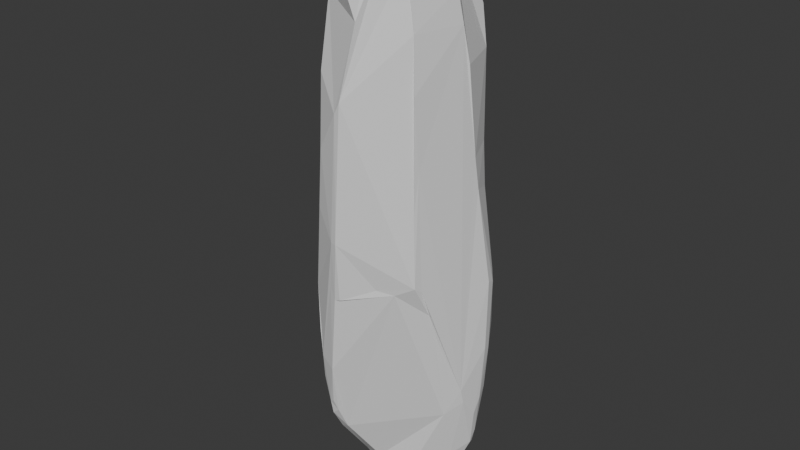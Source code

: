 # Source: Bolder3.blend  (saved by Blender 4.0.36; exported with 4.5.12 LTS)
import bpy
from mathutils import Matrix  # noqa: F401  (used for matrix-valued properties, if any)

bpy.ops.wm.read_factory_settings(use_empty=True)
scene = bpy.context.scene
scene.name = 'Scene'

# ---- collections
col_collection = bpy.data.collections.new('Collection'); scene.collection.children.link(col_collection)

# ---- materials (node trees are filled in below, after node groups)
mat_material = bpy.data.materials.new('Material')
mat_material.alpha_threshold = 0.0
mat_material.use_transparent_shadow = False
mat_material.roughness = 0.5
mat_material.line_color = (0.0, 0.0, 0.0, 1.0)

# ---- material node trees
mat_material.use_nodes = True; mat_material.node_tree.nodes.clear()
_N = mat_material.node_tree.nodes; _L = mat_material.node_tree.links
n0 = _N.new('ShaderNodeOutputMaterial'); n0.name = 'Material Output'; n0.location = (300, 300)
n1 = _N.new('ShaderNodeBsdfPrincipled'); n1.name = 'Principled BSDF'; n1.location = (10, 300)
n1.inputs[3].default_value = 1.45
_L.new(n1.outputs[0], n0.inputs[0])
n0.is_active_output = True

# ---- world
world_world = bpy.data.worlds.new('World'); scene.world = world_world
world_world.use_nodes = True; world_world.node_tree.nodes.clear()
_N = world_world.node_tree.nodes; _L = world_world.node_tree.links
n0 = _N.new('ShaderNodeOutputWorld'); n0.name = 'World Output'; n0.location = (300, 300)
n1 = _N.new('ShaderNodeBackground'); n1.name = 'Background'; n1.location = (10, 300)
n1.inputs[0].default_value = (0.05088, 0.05088, 0.05088, 1.0)
_L.new(n1.outputs[0], n0.inputs[0])
n0.is_active_output = True
world_world.color = (0.05088, 0.05088, 0.05088)
world_world.use_sun_shadow = False
world_world.sun_shadow_jitter_overblur = 0.0

# ---- meshes
me_cube = bpy.data.meshes.new('Cube')
me_cube.from_pydata([(-0.6553, 0.1665, -0.6443), (-0.8469, 0.04334, -0.5641), (-0.6135, -0.5955, -0.2947), (0.6423, -0.6475, -0.09724), (-0.6031, 0.6823, 0.1048), (0.1422, -0.7663, 0.9071), (0.008337, -0.8452, 0.8496), (-0.3288, -0.8492, 0.5927), (-0.3097, -0.8126, -0.7196), (-0.2608, -0.7648, -0.7615), (-0.1524, -0.7978, -0.7399), (-0.7296, -0.1195, 0.6926), (0.1592, 0.8162, 0.6488), (0.7306, -0.253, -0.6565), (0.8605, 0.06159, -0.8148), (0.6945, 0.3035, -0.7644), (0.1007, 0.7571, 0.8168), (0.2123, 0.674, 0.8546), (0.02265, 0.7042, 0.9017), (-0.1214, 0.7083, 0.8469), (0.5555, 0.5311, 0.6158), (0.4165, 0.5551, 0.8214), (0.02998, 0.6474, 0.9584), (-0.4556, 0.5312, 0.6884), (0.5243, 0.4986, 0.7606), (0.1166, 0.6363, 0.9737), (0.2125, 0.4949, 1.024), (0.1153, 0.5747, 1.009), (-0.005572, 0.1061, 1.038), (0.1201, 0.4284, 1.047), (0.2565, 0.4033, 1.043), (0.2255, 0.4054, 1.053), (0.4395, 0.1193, 0.9847), (0.6102, -0.01729, 0.8453), (0.3722, 0.08767, 1.026), (0.1106, -0.2071, 1.078), (0.6639, 0.01058, 0.7379), (0.5139, -0.09464, 0.955), (-0.143, -0.2571, 1.047), (0.4582, -0.2957, 0.9561), (-0.6268, -0.2646, 0.8167), (-0.6605, -0.264, 0.7754), (0.5074, -0.5199, 0.7351), (-0.6077, -0.3205, 0.8204), (0.3867, -0.4833, 0.9497), (-0.02885, -0.4816, 1.069), (-0.2088, -0.4891, 1.047), (-0.4703, -0.442, 0.8885), (-0.4943, -0.346, 0.8953), (0.2365, -0.6324, 0.9713), (0.4574, -0.5039, 0.8364), (-0.3462, -0.5205, 0.9595), (-0.1105, -0.6909, 1.003), (-0.1573, -0.6159, 1.046), (0.0466, -0.6747, 1.008), (-0.4131, -0.6186, 0.8274), (0.5991, -0.6172, 0.1533), (0.4576, -0.735, -0.1305), (0.5528, -0.5654, 0.5471), (0.299, -0.8264, -0.1168), (0.1331, -0.8791, 0.7785), (0.001582, -1.037, -0.1601), (0.05555, -1.033, 0.5337), (0.001779, -1.077, 0.05229), (-0.006494, -1.033, 0.4953), (-0.05692, -1.044, -0.1641), (-0.06322, -1.064, 0.0517), (-0.1776, -0.9111, -0.6531), (-0.2173, -0.9426, -0.613), (-0.1643, -1.001, -0.4626), (-0.1179, -1.033, -0.1169), (-0.2703, -0.9277, -0.6259), (-0.3401, -0.9481, -0.4388), (-0.2582, -0.9649, 0.352), (-0.2592, -0.9051, -0.6771), (-0.3511, -0.9186, -0.5292), (-0.3036, -0.961, 0.1442), (-0.3838, -0.9274, -0.3376), (-0.4367, -0.8855, -0.1681), (-0.7138, -0.4513, -0.3178), (-0.8852, -0.2467, -0.3075), (-0.8025, -0.2257, 0.06543), (-0.918, -0.1817, -0.3985), (-0.7785, -0.1891, 0.5051), (-0.7138, -0.2528, 0.6625), (-0.9354, -0.1398, -0.3794), (-0.8344, -0.1346, 0.2211), (-0.7764, -0.02685, 0.5969), (-0.8185, 0.002201, 0.4207), (-0.8494, -0.03557, 0.1966), (-0.8788, 0.002063, -0.5374), (-0.8955, -0.04315, -0.04718), (-0.8753, 0.05011, -0.5186), (-0.7779, 0.06316, 0.5731), (-0.8656, 0.1809, -0.3195), (-0.8069, 0.2315, -0.4073), (-0.7082, 0.2462, 0.5546), (-0.716, 0.4673, -0.1543), (-0.6336, 0.4341, 0.5482), (-0.618, 0.5101, 0.4447), (0.6316, 0.5497, -0.5115), (0.5592, 0.4244, -0.7132), (0.4353, 0.1125, -0.9535), (0.1732, 0.06785, -0.9614), (0.6706, 0.109, -0.9001), (-0.3901, 0.1193, -0.8507), (-0.03278, 0.08651, -0.9423), (-0.4208, 0.009536, -0.8817), (0.4394, 0.04793, -0.9835), (0.7819, 0.0389, -0.8763), (-0.04203, -0.0889, -1.052), (0.2213, -0.1006, -1.065), (0.5444, -0.05281, -0.9624), (-0.4508, -0.1228, -0.9025), (0.7162, -0.1048, -0.8623), (-0.313, -0.1876, -0.9392), (-0.02746, -0.2684, -1.038), (-0.1087, -0.3212, -0.9971), (0.1651, -0.2126, -1.082), (0.2184, -0.2157, -1.074), (0.1547, -0.2637, -1.059), (0.4361, -0.3638, -0.8829), (0.04965, -0.499, -0.8989), (-0.1582, -0.4847, -0.9009), (0.7266, 0.406, 0.0002873), (0.6412, 0.4273, 0.3136), (0.7735, 0.4389, -0.3086), (0.6984, 0.3895, 0.1574), (0.8597, 0.3712, -0.3511), (0.8523, 0.3596, -0.1357), (0.8919, 0.321, -0.1765), (0.8999, 0.223, -0.5904), (0.9226, 0.2459, -0.432), (0.7114, 0.05729, 0.6089), (0.9119, 0.2227, -0.1635), (0.8403, 0.1221, -0.8224), (0.9404, 0.1616, -0.416), (0.8773, 0.1188, -0.7674), (0.9272, 0.1108, -0.6189), (0.7965, 0.1408, 0.1855), (0.7685, 0.1132, 0.2969), (0.9132, 0.03845, -0.6764), (0.8794, -0.1154, -0.6054), (0.8723, -0.1504, -0.5532), (0.7166, -0.3989, -0.3104), (0.6901, -0.4717, -0.2174), (0.665, -0.5693, -0.1154), (0.5979, -0.5437, 0.3004), (-0.6063, 0.6803, 0.01242), (-0.5627, 0.7232, 0.2242), (-0.4396, 0.8356, -0.002881), (-0.3376, 0.6207, 0.7419), (0.07296, 0.8677, 0.4689), (0.1052, 0.8329, 0.642), (0.08876, 0.8606, 0.2759), (0.08809, 0.8419, 0.1485), (0.09999, 0.8081, -0.03655), (0.2211, 0.7206, -0.2052), (0.4093, 0.6691, -0.4185), (0.515, 0.6174, -0.4603)], [], [(18, 25, 16), (25, 26, 21), (26, 30, 21), (30, 31, 34), (28, 35, 29), (32, 34, 37), (28, 38, 35), (36, 33, 42), (38, 46, 35), (40, 43, 48), (42, 58, 36), (35, 46, 45), (48, 43, 47), (44, 50, 39), (47, 55, 51), (47, 43, 55), (49, 5, 60), (54, 6, 5), (66, 70, 65), (64, 73, 66), (66, 73, 76), (67, 74, 10), (69, 71, 68), (51, 52, 53), (5, 6, 60), (11, 87, 83), (83, 88, 86), (87, 88, 83), (82, 85, 90), (86, 89, 91), (11, 93, 87), (94, 95, 92), (15, 102, 101), (104, 108, 102), (107, 110, 113), (116, 117, 110), (115, 75, 90, 1, 113), (123, 10, 9), (159, 126, 100), (156, 155, 124, 129, 126, 159, 158, 157), (128, 130, 132), (131, 138, 137), (145, 144, 143, 136, 134, 139, 140, 133, 36, 58, 147, 146), (146, 3, 145), (147, 56, 3), (158, 159, 100, 101, 102, 103, 106, 105, 0, 95, 157), (157, 95, 97), (149, 99, 98, 151, 19, 18, 16, 153, 152, 154, 155), (22, 18, 19), (151, 98, 23), (16, 25, 17), (22, 25, 18), (17, 25, 21), (25, 27, 26), (24, 21, 30), (24, 30, 32), (29, 35, 31), (30, 34, 32), (34, 31, 35), (39, 33, 37), (93, 11, 40, 38, 28, 29, 22, 19, 151, 23, 98, 96), (40, 11, 41), (33, 39, 42), (38, 40, 48), (38, 48, 46), (41, 84, 43), (45, 46, 53), (46, 48, 51), (39, 50, 42), (47, 51, 48), (45, 53, 54), (53, 52, 54), (49, 54, 5), (12, 16, 17), (60, 62, 3, 56, 58, 42, 50, 44, 49), (63, 62, 64), (63, 66, 65), (67, 69, 68), (69, 70, 72), (10, 74, 9), (69, 72, 71), (75, 72, 77), (70, 66, 76, 78, 77, 72), (83, 86, 81, 80, 79, 2, 78, 76, 73, 7, 55, 43, 84), (84, 11, 83), (88, 93, 96), (1, 92, 95), (80, 81, 86, 91, 94, 92, 90, 85), (94, 97, 95), (99, 96, 98), (149, 4, 97, 94, 91, 89, 88, 96, 99), (15, 104, 102), (15, 135, 104), (105, 107, 0), (102, 111, 103), (104, 109, 108), (0, 107, 1), (103, 111, 110, 107, 105, 106), (108, 109, 112), (111, 112, 119), (110, 111, 118), (110, 115, 113), (110, 117, 115), (110, 118, 116), (111, 119, 118), (118, 120, 116), (9, 8, 74, 71, 75, 115, 117, 123), (114, 13, 121), (117, 116, 122), (114, 121, 122, 120, 118, 119), (116, 120, 122), (117, 122, 123), (121, 13, 144, 145, 3, 57, 59, 61, 65, 70, 69, 67, 10, 122), (123, 122, 10), (135, 14, 109), (155, 154, 152, 153, 12, 17, 21, 24, 20, 125, 127, 124), (100, 126, 128), (129, 124, 127), (128, 129, 130), (24, 32, 33, 36, 133, 140, 20), (20, 140, 139, 134, 130, 129, 127, 125), (134, 132, 130), (136, 132, 134), (135, 15, 101, 100, 128, 132, 131, 137), (13, 143, 144), (147, 58, 56), (146, 147, 3), (156, 150, 155), (153, 16, 12), (27, 25, 22), (29, 27, 22), (26, 31, 30), (41, 43, 40), (39, 37, 34), (29, 31, 26, 27), (46, 51, 53), (62, 63, 61, 59, 57, 3), (64, 66, 63), (61, 63, 65), (8, 9, 74), (72, 75, 71), (90, 92, 1), (93, 88, 87), (95, 0, 1), (84, 41, 11), (4, 148, 97), (104, 135, 109), (1, 107, 113), (90, 75, 77, 78, 2, 79, 80, 82), (128, 126, 129), (138, 131, 132), (132, 136, 138), (141, 138, 136), (137, 14, 135), (32, 37, 33), (71, 74, 67, 68), (82, 80, 85), (86, 88, 89), (112, 109, 114, 119), (108, 111, 102), (108, 112, 111), (141, 142, 13, 114, 109, 14), (137, 138, 141, 14), (141, 136, 143, 142), (143, 13, 142), (150, 148, 4, 149, 155), (156, 157, 97, 148, 150), (35, 45, 54, 49, 44, 39, 34), (52, 6, 54), (55, 52, 51), (55, 6, 52), (73, 64, 62, 60, 6, 55, 7)])
_uv = me_cube.uv_layers.new(name='UVMap')
_uv.uv.foreach_set('vector', [0.7467, 0.519, 0.7333, 0.5315, 0.7344, 0.5056, 0.7333, 0.5315, 0.7186, 0.5528, 0.6813, 0.5317, 0.7186, 0.5528, 0.6982, 0.5722, 0.6813, 0.5317, 0.6982, 0.5722, 0.7171, 0.5665, 0.6956, 0.6122, 0.7578, 0.6091, 0.7369, 0.6539, 0.7325, 0.5641, 0.6801, 0.6066, 0.6956, 0.6122, 0.6723, 0.6391, 0.7578, 0.6091, 0.7722, 0.6609, 0.7369, 0.6539, 0.633, 0.6263, 0.6511, 0.6276, 0.6561, 0.7191, 0.7722, 0.6609, 0.7796, 0.6943, 0.7369, 0.6539, 0.8528, 0.6688, 0.8467, 0.6804, 0.8293, 0.6814, 0.6561, 0.7191, 0.6303, 0.7389, 0.633, 0.6263, 0.7369, 0.6539, 0.7796, 0.6943, 0.7534, 0.6931, 0.8293, 0.6814, 0.8467, 0.6804, 0.8257, 0.6988, 0.6917, 0.6998, 0.6734, 0.7098, 0.6782, 0.6679, 0.8257, 0.6988, 0.8203, 0.7256, 0.8, 0.7032, 0.8257, 0.6988, 0.8467, 0.6804, 0.8203, 0.7256, 0.7152, 0.7172, 0.7293, 0.7364, 0.7229, 0.7476, 0.7432, 0.7193, 0.7475, 0.7471, 0.7293, 0.7364, 0.5081, 0.8856, 0.4816, 0.893, 0.4748, 0.883, 0.5658, 0.8843, 0.5543, 0.9148, 0.5081, 0.8856, 0.5081, 0.8856, 0.5543, 0.9148, 0.5208, 0.9216, 0.3986, 0.9021, 0.3975, 0.9144, 0.3834, 0.8979, 0.4312, 0.9004, 0.4068, 0.9149, 0.4079, 0.9062, 0.8, 0.7032, 0.7652, 0.722, 0.7734, 0.7111, 0.625, 0.8594, 0.6211, 0.8732, 0.6143, 0.8544, 0.6213, 0.1038, 0.6046, 0.1208, 0.5898, 0.09024, 0.5898, 0.09024, 0.5738, 0.1242, 0.5413, 0.09953, 0.6046, 0.1208, 0.5738, 0.1242, 0.5898, 0.09024, 0.4339, 0.09477, 0.439, 0.1025, 0.4128, 0.1248, 0.5413, 0.09953, 0.5356, 0.1221, 0.4914, 0.1188, 0.6213, 0.1038, 0.6023, 0.135, 0.6046, 0.1208, 0.4474, 0.156, 0.4247, 0.1671, 0.4162, 0.1333, 0.3685, 0.5733, 0.3206, 0.6058, 0.3561, 0.544, 0.3544, 0.6082, 0.317, 0.6201, 0.3206, 0.6058, 0.1795, 0.6223, 0.2437, 0.6407, 0.1769, 0.6452, 0.2454, 0.664, 0.2315, 0.6724, 0.2437, 0.6407, 0.2005, 0.6549, 0.4165, 0.9303, 0.4128, 0.1248, 0.1325, 0.633, 0.1769, 0.6452, 0.2235, 0.7037, 0.2207, 0.7483, 0.2114, 0.7456, 0.4066, 0.4843, 0.4358, 0.5436, 0.3967, 0.5117, 0.4913, 0.3945, 0.5247, 0.3932, 0.5022, 0.5425, 0.4744, 0.5614, 0.4358, 0.5436, 0.4066, 0.4843, 0.4107, 0.4593, 0.4561, 0.4199, 0.4397, 0.5614, 0.4695, 0.5705, 0.4293, 0.5839, 0.4072, 0.5894, 0.4054, 0.6068, 0.3857, 0.6074, 0.4542, 0.7184, 0.4366, 0.7032, 0.4142, 0.6491, 0.4342, 0.5988, 0.4725, 0.5886, 0.5349, 0.5938, 0.5559, 0.6043, 0.6132, 0.613, 0.633, 0.6263, 0.6303, 0.7389, 0.5647, 0.7387, 0.4784, 0.7358, 0.4784, 0.7358, 0.4813, 0.7508, 0.4542, 0.7184, 0.5647, 0.7387, 0.5312, 0.7529, 0.4813, 0.7508, 0.4107, 0.4593, 0.4066, 0.4843, 0.3771, 0.5129, 0.3561, 0.544, 0.3206, 0.6058, 0.2765, 0.6125, 0.2446, 0.6104, 0.1822, 0.6043, 0.3815, 0.1581, 0.4247, 0.1671, 0.4561, 0.4199, 0.4561, 0.4199, 0.4247, 0.1671, 0.4751, 0.2153, 0.5442, 0.272, 0.5861, 0.2326, 0.6225, 0.2684, 0.8067, 0.5131, 0.7687, 0.5128, 0.7467, 0.519, 0.625, 0.3903, 0.605, 0.3893, 0.575, 0.3871, 0.5478, 0.3915, 0.5247, 0.3932, 0.7457, 0.5291, 0.7467, 0.519, 0.7687, 0.5128, 0.8067, 0.5131, 0.8723, 0.528, 0.8372, 0.5275, 0.7344, 0.5056, 0.7333, 0.5315, 0.7154, 0.5187, 0.7457, 0.5291, 0.7333, 0.5315, 0.7467, 0.519, 0.7154, 0.5187, 0.7333, 0.5315, 0.6813, 0.5317, 0.7333, 0.5315, 0.7332, 0.5422, 0.7186, 0.5528, 0.6569, 0.5367, 0.6813, 0.5317, 0.6982, 0.5722, 0.6569, 0.5367, 0.6982, 0.5722, 0.6801, 0.6066, 0.7325, 0.5641, 0.7369, 0.6539, 0.7171, 0.5665, 0.6982, 0.5722, 0.6956, 0.6122, 0.6801, 0.6066, 0.6956, 0.6122, 0.7171, 0.5665, 0.7369, 0.6539, 0.6782, 0.6679, 0.6511, 0.6276, 0.6723, 0.6391, 0.6023, 0.135, 0.874, 0.6508, 0.8528, 0.6688, 0.7722, 0.6609, 0.7578, 0.6091, 0.7325, 0.5641, 0.7457, 0.5291, 0.7687, 0.5128, 0.8067, 0.5131, 0.625, 0.2109, 0.6111, 0.214, 0.6027, 0.1755, 0.8528, 0.6688, 0.874, 0.6508, 0.862, 0.6695, 0.6511, 0.6276, 0.6782, 0.6679, 0.6561, 0.7191, 0.7722, 0.6609, 0.8528, 0.6688, 0.8293, 0.6814, 0.7722, 0.6609, 0.8293, 0.6814, 0.7796, 0.6943, 0.862, 0.6695, 0.8689, 0.6945, 0.8467, 0.6804, 0.7534, 0.6931, 0.7796, 0.6943, 0.7734, 0.7111, 0.7796, 0.6943, 0.8293, 0.6814, 0.8, 0.7032, 0.6782, 0.6679, 0.6734, 0.7098, 0.6561, 0.7191, 0.8257, 0.6988, 0.8, 0.7032, 0.8293, 0.6814, 0.7534, 0.6931, 0.7734, 0.7111, 0.7432, 0.7193, 0.7734, 0.7111, 0.7652, 0.722, 0.7432, 0.7193, 0.7152, 0.7172, 0.7432, 0.7193, 0.7293, 0.7364, 0.6992, 0.5, 0.7344, 0.5056, 0.7154, 0.5187, 0.6143, 0.8544, 0.5769, 0.8669, 0.4813, 0.7508, 0.5312, 0.7529, 0.6303, 0.7389, 0.6561, 0.7191, 0.6734, 0.7098, 0.6917, 0.6998, 0.7152, 0.7172, 0.5077, 0.8748, 0.5769, 0.8669, 0.5658, 0.8843, 0.5077, 0.8748, 0.5081, 0.8856, 0.4748, 0.883, 0.3986, 0.9021, 0.4312, 0.9004, 0.4079, 0.9062, 0.4312, 0.9004, 0.4816, 0.893, 0.4327, 0.9275, 0.3834, 0.8979, 0.3975, 0.9144, 0.3834, 0.9141, 0.4312, 0.9004, 0.4327, 0.9275, 0.4068, 0.9149, 0.4165, 0.9303, 0.4327, 0.9275, 0.446, 0.937, 0.4816, 0.893, 0.5081, 0.8856, 0.5208, 0.9216, 0.4721, 0.9464, 0.446, 0.937, 0.4327, 0.9275, 0.5898, 0.09024, 0.5413, 0.09953, 0.5128, 0.08231, 0.4498, 0.08657, 0.4388, 0.03742, 0.4419, 0.9973, 0.4721, 0.9464, 0.5208, 0.9216, 0.5543, 0.9148, 0.8148, 0.75, 0.8203, 0.7256, 0.8467, 0.6804, 0.6143, 0.07876, 0.6143, 0.07876, 0.6213, 0.1038, 0.5898, 0.09024, 0.5738, 0.1242, 0.6023, 0.135, 0.6027, 0.1755, 0.4051, 0.1357, 0.4162, 0.1333, 0.4247, 0.1671, 0.4498, 0.08657, 0.5128, 0.08231, 0.5413, 0.09953, 0.4914, 0.1188, 0.4474, 0.156, 0.4162, 0.1333, 0.4128, 0.1248, 0.439, 0.1025, 0.4474, 0.156, 0.4751, 0.2153, 0.4247, 0.1671, 0.5861, 0.2326, 0.6027, 0.1755, 0.6111, 0.214, 0.5442, 0.272, 0.5194, 0.2606, 0.4751, 0.2153, 0.4474, 0.156, 0.4914, 0.1188, 0.5356, 0.1221, 0.5738, 0.1242, 0.6027, 0.1755, 0.5861, 0.2326, 0.3685, 0.5733, 0.3544, 0.6082, 0.3206, 0.6058, 0.3685, 0.5733, 0.3763, 0.6059, 0.3544, 0.6082, 0.1822, 0.6043, 0.1795, 0.6223, 0.1302, 0.5926, 0.3206, 0.6058, 0.2827, 0.6403, 0.2765, 0.6125, 0.3544, 0.6082, 0.3648, 0.6186, 0.317, 0.6201, 0.1302, 0.5926, 0.1795, 0.6223, 0.1325, 0.633, 0.2765, 0.6125, 0.2827, 0.6403, 0.2437, 0.6407, 0.1795, 0.6223, 0.1822, 0.6043, 0.2446, 0.6104, 0.317, 0.6201, 0.3648, 0.6186, 0.332, 0.6325, 0.2827, 0.6403, 0.332, 0.6325, 0.2819, 0.6561, 0.2437, 0.6407, 0.2827, 0.6403, 0.2737, 0.656, 0.2437, 0.6407, 0.2005, 0.6549, 0.1769, 0.6452, 0.2437, 0.6407, 0.2315, 0.6724, 0.2005, 0.6549, 0.2437, 0.6407, 0.2737, 0.656, 0.2454, 0.664, 0.2827, 0.6403, 0.2819, 0.6561, 0.2737, 0.656, 0.2737, 0.656, 0.2705, 0.6653, 0.2454, 0.664, 0.2114, 0.7456, 0.3845, 0.922, 0.3975, 0.9144, 0.4068, 0.9149, 0.4165, 0.9303, 0.2005, 0.6549, 0.2315, 0.6724, 0.2235, 0.7037, 0.3601, 0.6416, 0.383, 0.6689, 0.3225, 0.6855, 0.2315, 0.6724, 0.2454, 0.664, 0.2566, 0.7068, 0.3601, 0.6416, 0.3225, 0.6855, 0.2566, 0.7068, 0.2705, 0.6653, 0.2737, 0.656, 0.2819, 0.6561, 0.2454, 0.664, 0.2705, 0.6653, 0.2566, 0.7068, 0.2315, 0.6724, 0.2566, 0.7068, 0.2235, 0.7037, 0.3225, 0.6855, 0.383, 0.6689, 0.4366, 0.7032, 0.4542, 0.7184, 0.4813, 0.7508, 0.4787, 0.7844, 0.4799, 0.8213, 0.4765, 0.8747, 0.4748, 0.883, 0.4816, 0.893, 0.4312, 0.9004, 0.3986, 0.9021, 0.2207, 0.7483, 0.2566, 0.7068, 0.2235, 0.7037, 0.2566, 0.7068, 0.2207, 0.7483, 0.3763, 0.6059, 0.3783, 0.6174, 0.3648, 0.6186, 0.5247, 0.3932, 0.5478, 0.3915, 0.575, 0.3871, 0.605, 0.3893, 0.6992, 0.5, 0.7154, 0.5187, 0.6813, 0.5317, 0.6569, 0.5367, 0.6361, 0.5187, 0.5669, 0.5308, 0.5322, 0.5485, 0.5022, 0.5425, 0.3967, 0.5117, 0.4358, 0.5436, 0.4397, 0.5614, 0.4744, 0.5614, 0.5022, 0.5425, 0.5322, 0.5485, 0.4397, 0.5614, 0.4744, 0.5614, 0.4695, 0.5705, 0.6569, 0.5367, 0.6801, 0.6066, 0.6511, 0.6276, 0.633, 0.6263, 0.6132, 0.613, 0.5559, 0.6043, 0.6361, 0.5187, 0.6361, 0.5187, 0.5559, 0.6043, 0.5349, 0.5938, 0.4725, 0.5886, 0.4695, 0.5705, 0.4744, 0.5614, 0.5322, 0.5485, 0.5669, 0.5308, 0.4725, 0.5886, 0.4293, 0.5839, 0.4695, 0.5705, 0.4342, 0.5988, 0.4293, 0.5839, 0.4725, 0.5886, 0.3763, 0.6059, 0.3685, 0.5733, 0.3561, 0.544, 0.3967, 0.5117, 0.4397, 0.5614, 0.4293, 0.5839, 0.4072, 0.5894, 0.3857, 0.6074, 0.383, 0.6689, 0.4142, 0.6491, 0.4366, 0.7032, 0.5647, 0.7387, 0.6123, 0.7563, 0.5312, 0.7529, 0.4784, 0.7358, 0.5647, 0.7387, 0.4813, 0.7508, 0.4913, 0.3945, 0.4994, 0.2975, 0.5247, 0.3932, 0.605, 0.3893, 0.625, 0.3903, 0.6085, 0.4002, 0.7332, 0.5422, 0.7333, 0.5315, 0.7457, 0.5291, 0.7325, 0.5641, 0.7332, 0.5422, 0.7457, 0.5291, 0.7186, 0.5528, 0.7171, 0.5665, 0.6982, 0.5722, 0.862, 0.6695, 0.8467, 0.6804, 0.8528, 0.6688, 0.6782, 0.6679, 0.6723, 0.6391, 0.6956, 0.6122, 0.7325, 0.5641, 0.7171, 0.5665, 0.7186, 0.5528, 0.7332, 0.5422, 0.7796, 0.6943, 0.8, 0.7032, 0.7734, 0.7111, 0.5769, 0.8669, 0.5077, 0.8748, 0.4765, 0.8747, 0.4799, 0.8213, 0.4787, 0.7844, 0.4813, 0.7508, 0.5658, 0.8843, 0.5081, 0.8856, 0.5077, 0.8748, 0.4765, 0.8747, 0.5077, 0.8748, 0.4748, 0.883, 0.3845, 0.922, 0.3834, 0.9141, 0.3975, 0.9144, 0.4327, 0.9275, 0.4165, 0.9303, 0.4068, 0.9149, 0.4128, 0.1248, 0.4162, 0.1333, 0.4051, 0.1357, 0.6023, 0.135, 0.5738, 0.1242, 0.6046, 0.1208, 0.4247, 0.1671, 0.3815, 0.1581, 0.4051, 0.1357, 0.6143, 0.07876, 0.625, 0.08054, 0.6213, 0.1038, 0.5194, 0.2606, 0.4966, 0.2583, 0.4751, 0.2153, 0.3544, 0.6082, 0.3763, 0.6059, 0.3648, 0.6186, 0.1325, 0.633, 0.1795, 0.6223, 0.1769, 0.6452, 0.4128, 0.1248, 0.4165, 0.9303, 0.446, 0.937, 0.4721, 0.9464, 0.4416, 0.006138, 0.4388, 0.03742, 0.4498, 0.08657, 0.4339, 0.09477, 0.4397, 0.5614, 0.4358, 0.5436, 0.4744, 0.5614, 0.4054, 0.6068, 0.4072, 0.5894, 0.4293, 0.5839, 0.4293, 0.5839, 0.4342, 0.5988, 0.4054, 0.6068, 0.3989, 0.6198, 0.4054, 0.6068, 0.4342, 0.5988, 0.3857, 0.6074, 0.3783, 0.6174, 0.3763, 0.6059, 0.6801, 0.6066, 0.6723, 0.6391, 0.6511, 0.6276, 0.4068, 0.9149, 0.3975, 0.9144, 0.3986, 0.9021, 0.4079, 0.9062, 0.4339, 0.09477, 0.4498, 0.08657, 0.439, 0.1025, 0.5413, 0.09953, 0.5738, 0.1242, 0.5356, 0.1221, 0.332, 0.6325, 0.3648, 0.6186, 0.3601, 0.6416, 0.2819, 0.6561, 0.317, 0.6201, 0.2827, 0.6403, 0.3206, 0.6058, 0.317, 0.6201, 0.332, 0.6325, 0.2827, 0.6403, 0.3989, 0.6198, 0.4032, 0.6436, 0.383, 0.6689, 0.3601, 0.6416, 0.3648, 0.6186, 0.3783, 0.6174, 0.3857, 0.6074, 0.4054, 0.6068, 0.3989, 0.6198, 0.3783, 0.6174, 0.3989, 0.6198, 0.4342, 0.5988, 0.4142, 0.6491, 0.4032, 0.6436, 0.4142, 0.6491, 0.383, 0.6689, 0.4032, 0.6436, 0.4994, 0.2975, 0.4966, 0.2583, 0.5194, 0.2606, 0.5442, 0.272, 0.5247, 0.3932, 0.4913, 0.3945, 0.4561, 0.4199, 0.4751, 0.2153, 0.4966, 0.2583, 0.4994, 0.2975, 0.7369, 0.6539, 0.7534, 0.6931, 0.7432, 0.7193, 0.7152, 0.7172, 0.6917, 0.6998, 0.6782, 0.6679, 0.6956, 0.6122, 0.7652, 0.722, 0.7475, 0.7471, 0.7432, 0.7193, 0.8203, 0.7256, 0.7652, 0.722, 0.8, 0.7032, 0.8203, 0.7256, 0.7475, 0.7471, 0.7652, 0.722, 0.5543, 0.9148, 0.5658, 0.8843, 0.5769, 0.8669, 0.6143, 0.8544, 0.7475, 0.7471, 0.8203, 0.7256, 0.5975, 0.9288])
me_cube.materials.append(mat_material)
me_cube.use_mirror_vertex_groups = False
me_cube.update()

# ---- objects
ob_cube = bpy.data.objects.new('Cube', me_cube)

# ---- transforms, parenting, visibility, modifiers, constraints
ob_cube.location = (0.0, 0.0, 0.0)
ob_cube.scale = (1.0, 1.0, 3.008)
ob_cube.lock_rotations_4d = False
ob_cube.empty_display_type = 'ARROWS'
ob_cube.lineart.crease_threshold = 0.0

# ---- collection membership
col_collection.objects.link(ob_cube)

# ---- scene / render settings (as saved in the file)
scene.frame_start = 1; scene.frame_end = 250; scene.frame_set(1)
scene.render.engine = 'BLENDER_EEVEE_NEXT'
scene.cycles.sampling_pattern = 'TABULATED_SOBOL'
bpy.context.view_layer.update()

# ---- added for rendering (the .blend has no active camera and no usable light): camera, sun
cam_auto = bpy.data.cameras.new('AutoCamera')
cam_auto.lens = 50.0
cam_auto.sensor_width = 36.0
cam_auto.clip_end = 1000.0
ob_auto_camera = bpy.data.objects.new('AutoCamera', cam_auto)
scene.collection.objects.link(ob_auto_camera)
ob_auto_camera.location = (6.51101, -7.9149, 5.20094)
ob_auto_camera.rotation_euler = (1.09748, -7.21219e-08, 0.694738)
scene.camera = ob_auto_camera
light_auto_sun = bpy.data.lights.new('AutoSun', 'SUN')
light_auto_sun.energy = 3.0
light_auto_sun.angle = 0.0523599
ob_auto_sun = bpy.data.objects.new('AutoSun', light_auto_sun)
scene.collection.objects.link(ob_auto_sun)
ob_auto_sun.rotation_euler = (0.872665, 0.174533, 0.523599)
bpy.context.view_layer.update()
